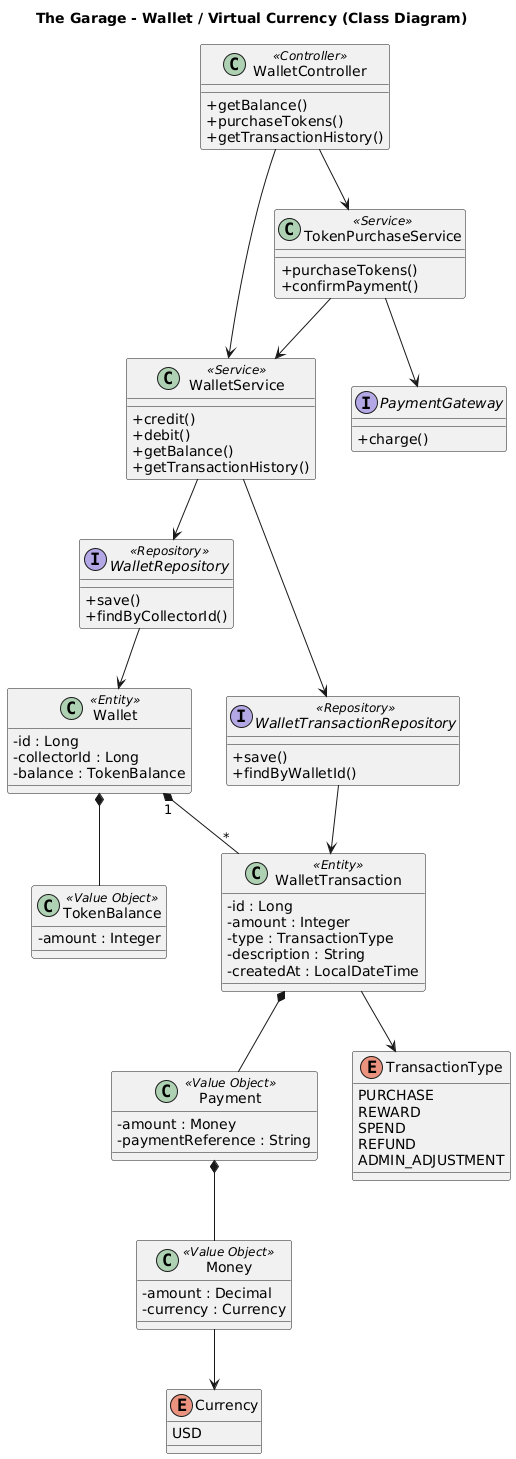

The diagram above was rendered by PlantUML. Its source (embedded in the PNG):
@startuml Wallet-ClassDiagram

skinparam classAttributeIconSize 0

title The Garage - Wallet / Virtual Currency (Class Diagram)

' Controller
class WalletController <<Controller>> {
    +getBalance()
    +purchaseTokens()
    +getTransactionHistory()
}

' Services
class WalletService <<Service>> {
    +credit()
    +debit()
    +getBalance()
    +getTransactionHistory()
}

class TokenPurchaseService <<Service>> {
    +purchaseTokens()
    +confirmPayment()
}

' Repository
interface WalletRepository <<Repository>> {
    +save()
    +findByCollectorId()
}

interface WalletTransactionRepository <<Repository>> {
    +save()
    +findByWalletId()
}

' External Services
interface PaymentGateway {
    +charge()
}

' Entities
class Wallet <<Entity>> {
    -id : Long
    -collectorId : Long
    -balance : TokenBalance
}

class WalletTransaction <<Entity>> {
    -id : Long
    -amount : Integer
    -type : TransactionType
    -description : String
    -createdAt : LocalDateTime
}

' Value Objects
class TokenBalance <<Value Object>> {
    -amount : Integer
}

class Payment <<Value Object>> {
    -amount : Money
    -paymentReference : String
}

class Money <<Value Object>> {
    -amount : Decimal
    -currency : Currency
}

' Enums
enum TransactionType {
    PURCHASE
    REWARD
    SPEND
    REFUND
    ADMIN_ADJUSTMENT
}

enum Currency {
    USD
}

' Relationships
WalletController --> TokenPurchaseService
WalletController --> WalletService

TokenPurchaseService --> PaymentGateway
TokenPurchaseService --> WalletService

WalletService --> WalletRepository
WalletService --> WalletTransactionRepository

WalletRepository --> Wallet
WalletTransactionRepository --> WalletTransaction

Wallet *-- TokenBalance
Wallet "1" *-- "*" WalletTransaction

WalletTransaction *-- Payment
Payment *-- Money

WalletTransaction --> TransactionType
Money --> Currency

@enduml